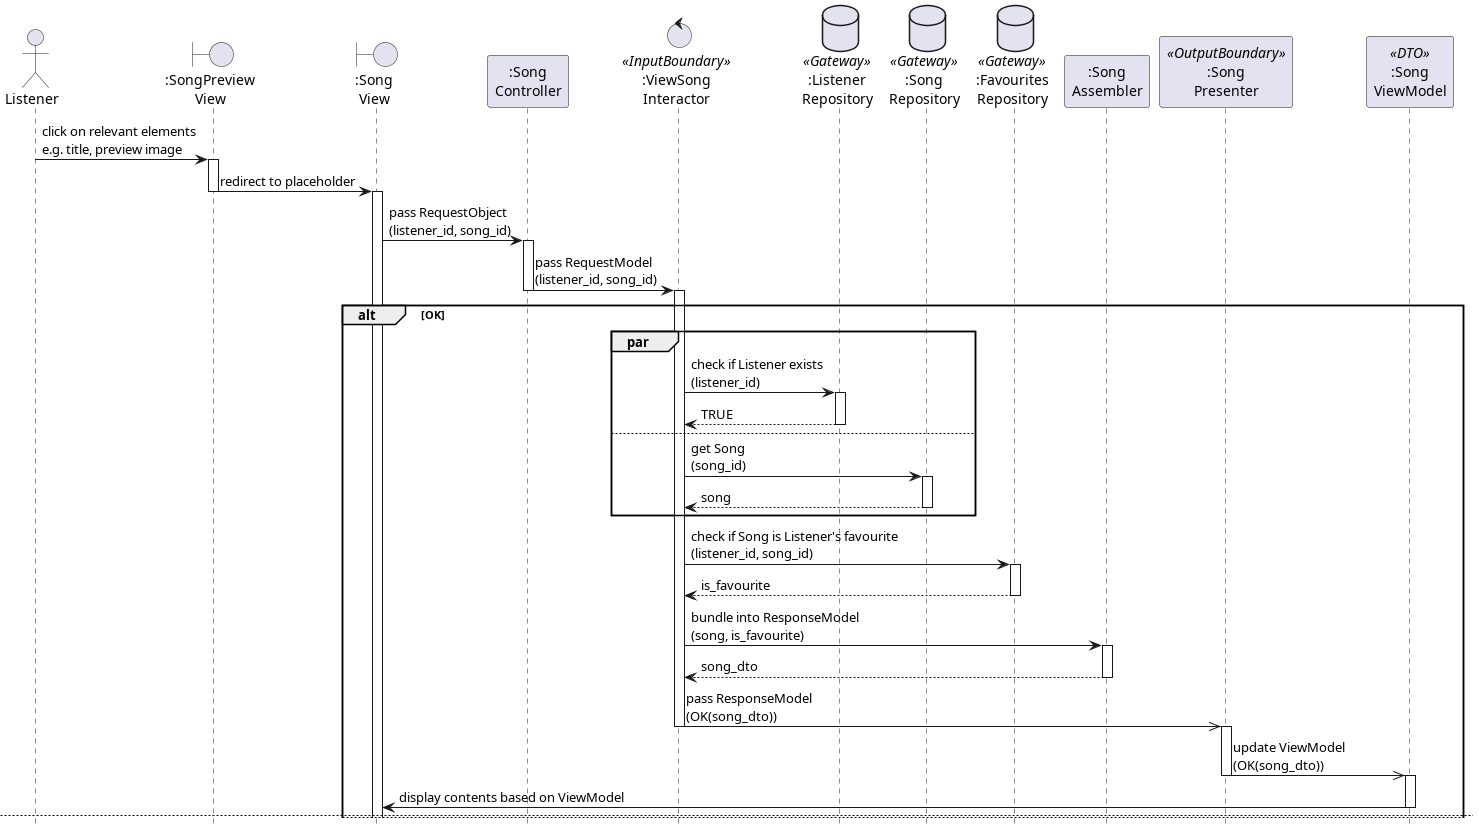

The diagram above was rendered by PlantUML. Its source (embedded in the PNG):
@startuml

hide footbox

actor Listener as User
boundary ":SongPreview\nView" as View0
boundary ":Song\nView" as View1
participant ":Song\nController" as Controller
control ":ViewSong\nInteractor" as Interactor <<InputBoundary>>
database ":Listener\nRepository" as ListenerRepository <<Gateway>>
database ":Song\nRepository" as SongRepository <<Gateway>>
database ":Favourites\nRepository" as FavouritesRepository <<Gateway>>
participant ":Song\nAssembler" as SongAssembler
participant ":Song\nPresenter" as Presenter <<OutputBoundary>>
participant ":Song\nViewModel" as ViewModel <<DTO>>

User -> View0: click on relevant elements\ne.g. title, preview image
activate View0

View0 -> View1: redirect to placeholder
deactivate View0
activate View1

View1 -> Controller: pass RequestObject\n(listener_id, song_id)
activate Controller

Controller -> Interactor: pass RequestModel\n(listener_id, song_id)
deactivate Controller
activate Interactor
    
alt OK
    par
    Interactor -> ListenerRepository: check if Listener exists\n(listener_id)
    activate ListenerRepository
    return TRUE
    deactivate ListenerRepository

    else
    Interactor -> SongRepository: get Song\n(song_id)
    activate SongRepository
    return song
    deactivate SongRepository

    end

    Interactor -> FavouritesRepository: check if Song is Listener's favourite\n(listener_id, song_id)
    activate FavouritesRepository
    return is_favourite
    deactivate FavouritesRepository

    Interactor -> SongAssembler: bundle into ResponseModel\n(song, is_favourite)
    activate SongAssembler
    return song_dto
    deactivate SongAssembler

    Interactor ->> Presenter: pass ResponseModel\n(OK(song_dto))
    deactivate Interactor
    activate Presenter

    Presenter ->> ViewModel: update ViewModel\n(OK(song_dto))
    deactivate Presenter
    activate ViewModel

    View1 <- ViewModel: display contents based on ViewModel
    deactivate ViewModel
    newpage

else Error: Listener not found
    Interactor -> ListenerRepository: check if Listener exists\n(listener_id)
    activate Interactor
    activate ListenerRepository
    return FALSE
    deactivate ListenerRepository

    Interactor ->> Presenter: pass ResponseModel\n(Error: Listener not found)
    deactivate Interactor
    activate Presenter

    Presenter ->> ViewModel: update ViewModel\n(Error: Listener not found)
    deactivate Presenter
    activate ViewModel

    View1 <- ViewModel: display error message
    deactivate ViewModel
    newpage

else Error: Song not found
    Interactor -> SongRepository: get Song\n(song_id)
    activate Interactor
    activate SongRepository
    return NULL
    deactivate SongRepository

    Interactor ->> Presenter: pass ResponseModel\n(Error: Song not found)
    deactivate Interactor
    activate Presenter
    
    Presenter ->> ViewModel: update ViewModel\n(Error: Song not found)
    deactivate Presenter
    activate ViewModel

    View1 <- ViewModel: display error message
    deactivate ViewModel

end

deactivate View1

@enduml